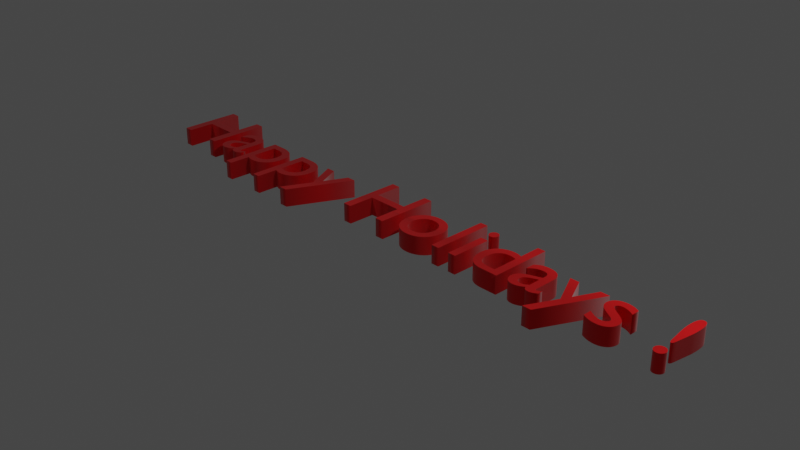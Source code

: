 # Source: happyholidays.blend  (saved by Blender 3.3.6; exported with 4.5.12 LTS)
import bpy
from mathutils import Matrix  # noqa: F401  (used for matrix-valued properties, if any)

bpy.ops.wm.read_factory_settings(use_empty=True)
scene = bpy.context.scene
scene.name = 'Scene'

# ---- collections
col_collection = bpy.data.collections.new('Collection'); scene.collection.children.link(col_collection)

# ---- materials (node trees are filled in below, after node groups)
mat_x = bpy.data.materials.new('材质')
mat_x.use_transparent_shadow = False

# ---- material node trees
mat_x.use_nodes = True; mat_x.node_tree.nodes.clear()
_N = mat_x.node_tree.nodes; _L = mat_x.node_tree.links
n0 = _N.new('ShaderNodeBsdfPrincipled'); n0.name = 'Principled BSDF'; n0.location = (10, 300)
n0.distribution = 'GGX'
n0.subsurface_method = 'RANDOM_WALK_SKIN'
n0.inputs[0].default_value = (1.0, 0.0, 0.002573, 0.6149)
n0.inputs[1].default_value = 0.8165
n0.inputs[3].default_value = 1.45
n0.inputs[13].default_value = 0.656
n0.inputs[15].default_value = 0.2844
n0.inputs[19].default_value = 0.1881
n0.inputs[24].default_value = 0.1064
n0.inputs[27].default_value = (0.0, 0.0, 0.0, 1.0)
n0.inputs[28].default_value = 1.0
n1 = _N.new('ShaderNodeOutputMaterial'); n1.name = 'Material Output'; n1.location = (300, 300)
_L.new(n0.outputs[0], n1.inputs[0])
n1.is_active_output = True

# ---- world
world_world = bpy.data.worlds.new('World'); scene.world = world_world
world_world.use_nodes = True; world_world.node_tree.nodes.clear()
_N = world_world.node_tree.nodes; _L = world_world.node_tree.links
n0 = _N.new('ShaderNodeOutputWorld'); n0.name = 'World Output'; n0.location = (300, 300)
n1 = _N.new('ShaderNodeBackground'); n1.name = 'Background'; n1.location = (10, 300)
n1.inputs[0].default_value = (0.05088, 0.05088, 0.05088, 1.0)
_L.new(n1.outputs[0], n0.inputs[0])
n0.is_active_output = True
world_world.color = (0.05088, 0.05088, 0.05088)
world_world.use_sun_shadow = False
world_world.sun_shadow_jitter_overblur = 0.0

# ---- cameras
cam_camera = bpy.data.cameras.new('Camera')
cam_camera.clip_end = 100.0
cam_camera.ortho_scale = 7.314

# ---- lights
light_light = bpy.data.lights.new('Light', 'POINT')
light_light.transmission_factor = 0.0
light_light.energy = 1000.0
light_light.shadow_soft_size = 0.1
light_light.shadow_maximum_resolution = 0.006
light_light.use_absolute_resolution = True

# ---- curves / text
txt_x = bpy.data.curves.new('文本', 'FONT')
txt_x.dimensions = '2D'
txt_x.body = 'Happy Holidays !'
txt_x.materials.append(mat_x)
txt_x.extrude = 0.1
txt_x.align_x = 'CENTER'
txt_x.align_y = 'CENTER'

# ---- objects
ob_light = bpy.data.objects.new('Light', light_light)
ob_camera = bpy.data.objects.new('Camera', cam_camera)
ob_x = bpy.data.objects.new('文本', txt_x)

# ---- transforms, parenting, visibility, modifiers, constraints
ob_light.location = (4.076, 1.005, 5.904)
ob_light.rotation_euler = (0.6503, 0.05522, 1.866)
ob_light.lock_rotations_4d = False
ob_light.empty_display_type = 'ARROWS'
ob_light.color = (0.0, 0.0, 0.0, 0.0)
ob_light.lineart.crease_threshold = 0.0
ob_camera.location = (7.359, -6.926, 4.958)
ob_camera.rotation_euler = (1.109, 0.0, 0.8149)
ob_camera.lock_rotations_4d = False
ob_camera.empty_display_type = 'ARROWS'
ob_camera.color = (0.0, 0.0, 0.0, 0.0)
ob_camera.display_type = 'WIRE'
ob_camera.lineart.crease_threshold = 0.0
ob_x.location = (0.0, 0.0, 0.0)

# ---- collection membership
col_collection.objects.link(ob_light)
col_collection.objects.link(ob_camera)
col_collection.objects.link(ob_x)

# ---- scene / render settings (as saved in the file)
scene.camera = ob_camera
scene.frame_start = 1; scene.frame_end = 250; scene.frame_set(1)
scene.render.engine = 'BLENDER_EEVEE_NEXT'
scene.cycles.sampling_pattern = 'TABULATED_SOBOL'
scene.cycles.use_light_tree = False
scene.view_settings.view_transform = 'Filmic'
bpy.context.view_layer.update()
